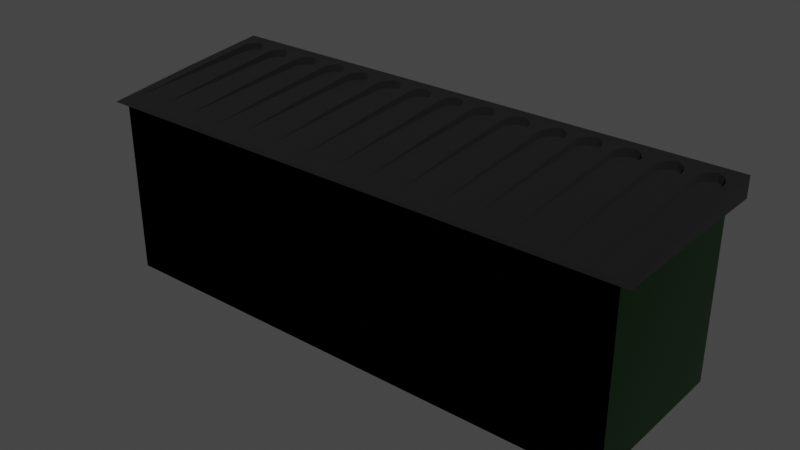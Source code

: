 # Source: greed_dumpster.blend  (saved by Blender 2.92.15; exported with 4.5.12 LTS)
import bpy
from mathutils import Matrix  # noqa: F401  (used for matrix-valued properties, if any)

bpy.ops.wm.read_factory_settings(use_empty=True)
scene = bpy.context.scene
scene.name = 'Scene'

# ---- collections
col_collection = bpy.data.collections.new('Collection'); scene.collection.children.link(col_collection)

# ---- materials (node trees are filled in below, after node groups)
mat_material = bpy.data.materials.new('Material')
mat_material.alpha_threshold = 0.0
mat_material.use_transparent_shadow = False
mat_material.line_color = (0.0, 0.0, 0.0, 1.0)
mat_material_001 = bpy.data.materials.new('Material.001')
mat_material_001.use_transparent_shadow = False

# ---- material node trees
mat_material.use_nodes = True; mat_material.node_tree.nodes.clear()
_N = mat_material.node_tree.nodes; _L = mat_material.node_tree.links
n0 = _N.new('ShaderNodeOutputMaterial'); n0.name = 'Material Output'; n0.location = (300, 300)
n1 = _N.new('ShaderNodeBsdfPrincipled'); n1.name = 'Principled BSDF'; n1.location = (10, 300)
n1.distribution = 'GGX'
n1.subsurface_method = 'BURLEY'
n1.inputs[0].default_value = (0.0, 0.1148, 0.0001119, 1.0)
n1.inputs[1].default_value = 1.0
n1.inputs[2].default_value = 0.12
n1.inputs[3].default_value = 1.45
n1.inputs[27].default_value = (0.0, 0.0, 0.0, 1.0)
n1.inputs[28].default_value = 1.0
_L.new(n1.outputs[0], n0.inputs[0])
n0.is_active_output = True
mat_material_001.use_nodes = True; mat_material_001.node_tree.nodes.clear()
_N = mat_material_001.node_tree.nodes; _L = mat_material_001.node_tree.links
n0 = _N.new('ShaderNodeBsdfPrincipled'); n0.name = 'Principled BSDF'; n0.location = (10, 300)
n0.distribution = 'GGX'
n0.subsurface_method = 'BURLEY'
n0.inputs[0].default_value = (0.0, 0.0, 0.0, 1.0)
n0.inputs[2].default_value = 1.0
n0.inputs[3].default_value = 1.45
n0.inputs[27].default_value = (0.0, 0.0, 0.0, 1.0)
n0.inputs[28].default_value = 1.0
n1 = _N.new('ShaderNodeOutputMaterial'); n1.name = 'Material Output'; n1.location = (300, 300)
_L.new(n0.outputs[0], n1.inputs[0])
n1.is_active_output = True

# ---- world
world_world = bpy.data.worlds.new('World'); scene.world = world_world
world_world.use_nodes = True; world_world.node_tree.nodes.clear()
_N = world_world.node_tree.nodes; _L = world_world.node_tree.links
n0 = _N.new('ShaderNodeOutputWorld'); n0.name = 'World Output'; n0.location = (300, 300)
n1 = _N.new('ShaderNodeBackground'); n1.name = 'Background'; n1.location = (10, 300)
n1.inputs[0].default_value = (0.05088, 0.05088, 0.05088, 1.0)
_L.new(n1.outputs[0], n0.inputs[0])
n0.is_active_output = True
world_world.color = (0.05088, 0.05088, 0.05088)
world_world.use_sun_shadow = False
world_world.sun_shadow_jitter_overblur = 0.0

# ---- meshes
me_cube = bpy.data.meshes.new('Cube')
me_cube.from_pydata([(1.0, 0.9031, 1.0), (1.0, 0.9031, -1.0), (1.0, -0.9031, 1.0), (1.0, -0.9031, -1.0), (-1.0, 0.9031, 1.0), (-1.0, 0.9031, -1.0), (-1.0, -0.9031, 1.0), (-1.0, -0.9031, -1.0), (-1.029, 0.9031, -1.0), (-1.029, -0.9031, -1.0), (1.029, 0.9031, 1.0), (1.029, 0.9031, -1.0), (-1.029, -0.9031, 1.0), (1.029, -0.9031, 1.0), (1.029, -0.9031, -1.0), (-1.029, 0.9031, 1.0), (1.0, 0.9895, -1.0), (-1.0, 0.9895, -1.0), (1.0, 0.9895, 1.0), (-1.0, -0.9895, -1.0), (-1.0, -0.9895, 1.0), (1.0, -0.9895, 1.0), (1.0, -0.9895, -1.0), (-1.0, 0.9895, 1.0), (1.029, 0.9895, 1.0), (1.029, 0.9895, -1.0), (-1.029, -0.9895, -1.0), (-1.029, -0.9895, 1.0), (1.029, -0.9895, 1.0), (1.029, -0.9895, -1.0), (-1.029, 0.9895, 1.0), (-1.029, 0.9895, -1.0), (1.0, -0.9031, -0.7271), (-1.0, -0.9031, -0.7271), (1.0, 0.9031, -0.7271), (-1.0, 0.9031, -0.7271), (1.0, 0.9031, 1.0), (1.0, -0.9031, 1.0), (1.0, -0.9031, -1.0), (-1.0, 0.9031, 1.0), (-1.0, -0.9031, 1.0), (-1.0, -0.9031, -1.0), (1.029, 0.9031, 1.0), (-1.029, -0.9031, 1.0), (1.029, -0.9031, 1.0), (1.029, -0.9031, -1.0), (-1.029, 0.9031, 1.0), (1.0, 0.9895, 1.0), (-1.0, -0.9895, -1.0), (-1.0, -0.9895, 1.0), (1.0, -0.9895, 1.0), (1.0, -0.9895, -1.0), (-1.0, 0.9895, 1.0), (1.029, 0.9895, 1.0), (-1.029, -0.9895, -1.0), (-1.029, -0.9895, 1.0), (1.029, -0.9895, 1.0), (1.029, -0.9895, -1.0), (-1.029, 0.9895, 1.0), (1.0, -0.9031, -0.7271), (-1.0, -0.9031, -0.7271), (1.0, 0.9031, -0.7271), (-1.0, 0.9031, -0.7271)], [], [(0, 4, 35, 34), (9, 7, 19, 26), (2, 6, 20, 21), (5, 1, 3, 7), (10, 11, 25, 24), (6, 12, 27, 20), (9, 12, 15, 8), (11, 10, 13, 14), (15, 4, 23, 30), (3, 1, 11, 14), (5, 7, 9, 8), (6, 4, 15, 12), (0, 2, 13, 10), (5, 8, 31, 17), (22, 21, 20, 19), (21, 22, 29, 28), (19, 20, 27, 26), (17, 23, 18, 16), (16, 18, 24, 25), (23, 17, 31, 30), (12, 9, 26, 27), (3, 14, 29, 22), (14, 13, 28, 29), (7, 3, 22, 19), (13, 2, 21, 28), (1, 5, 17, 16), (8, 15, 30, 31), (0, 10, 24, 18), (4, 0, 18, 23), (11, 1, 16, 25), (34, 35, 33, 32), (6, 2, 32, 33), (4, 6, 33, 35), (2, 0, 34, 32), (36, 61, 62, 39), (37, 50, 49, 40), (40, 49, 55, 43), (46, 58, 52, 39), (40, 43, 46, 39), (36, 42, 44, 37), (51, 48, 49, 50), (50, 56, 57, 51), (48, 54, 55, 49), (38, 51, 57, 45), (45, 57, 56, 44), (41, 48, 51, 38), (44, 56, 50, 37), (36, 47, 53, 42), (39, 52, 47, 36), (40, 60, 59, 37), (39, 62, 60, 40), (37, 59, 61, 36)])
_uv = me_cube.uv_layers.new(name='UVMap')
_uv.uv.foreach_set('vector', [0.625, 0.5, 0.875, 0.5, 0.875, 0.5, 0.625, 0.5, 0.125, 0.75, 0.125, 0.75, 0.125, 0.75, 0.125, 0.75, 0.625, 0.75, 0.875, 0.75, 0.875, 0.75, 0.625, 0.75, 0.125, 0.5, 0.375, 0.5, 0.375, 0.75, 0.125, 0.75, 0.625, 0.5, 0.375, 0.5, 0.375, 0.5, 0.625, 0.5, 0.875, 0.75, 0.875, 0.75, 0.875, 0.75, 0.875, 0.75, 0.375, 0.0, 0.625, 0.0, 0.625, 0.25, 0.375, 0.25, 0.375, 0.5, 0.625, 0.5, 0.625, 0.75, 0.375, 0.75, 0.875, 0.5, 0.875, 0.5, 0.875, 0.5, 0.875, 0.5, 0.375, 0.75, 0.375, 0.5, 0.375, 0.5, 0.375, 0.75, 0.125, 0.5, 0.125, 0.75, 0.125, 0.75, 0.125, 0.5, 0.875, 0.75, 0.875, 0.5, 0.875, 0.5, 0.875, 0.75, 0.625, 0.5, 0.625, 0.75, 0.625, 0.75, 0.625, 0.5, 0.125, 0.5, 0.125, 0.5, 0.125, 0.5, 0.125, 0.5, 0.375, 0.75, 0.625, 0.75, 0.625, 1.0, 0.375, 1.0, 0.625, 0.75, 0.375, 0.75, 0.375, 0.75, 0.625, 0.75, 0.375, 1.0, 0.625, 1.0, 0.625, 1.0, 0.375, 1.0, 0.375, 0.25, 0.625, 0.25, 0.625, 0.5, 0.375, 0.5, 0.375, 0.5, 0.625, 0.5, 0.625, 0.5, 0.375, 0.5, 0.625, 0.25, 0.375, 0.25, 0.375, 0.25, 0.625, 0.25, 0.625, 0.0, 0.375, 0.0, 0.375, 0.0, 0.625, 0.0, 0.375, 0.75, 0.375, 0.75, 0.375, 0.75, 0.375, 0.75, 0.375, 0.75, 0.625, 0.75, 0.625, 0.75, 0.375, 0.75, 0.125, 0.75, 0.375, 0.75, 0.375, 0.75, 0.125, 0.75, 0.625, 0.75, 0.625, 0.75, 0.625, 0.75, 0.625, 0.75, 0.375, 0.5, 0.125, 0.5, 0.125, 0.5, 0.375, 0.5, 0.375, 0.25, 0.625, 0.25, 0.625, 0.25, 0.375, 0.25, 0.625, 0.5, 0.625, 0.5, 0.625, 0.5, 0.625, 0.5, 0.875, 0.5, 0.625, 0.5, 0.625, 0.5, 0.875, 0.5, 0.375, 0.5, 0.375, 0.5, 0.375, 0.5, 0.375, 0.5, 0.625, 0.5, 0.875, 0.5, 0.875, 0.75, 0.625, 0.75, 0.875, 0.75, 0.625, 0.75, 0.625, 0.75, 0.875, 0.75, 0.875, 0.5, 0.875, 0.75, 0.875, 0.75, 0.875, 0.5, 0.625, 0.75, 0.625, 0.5, 0.625, 0.5, 0.625, 0.75, 0.625, 0.5, 0.625, 0.5, 0.875, 0.5, 0.875, 0.5, 0.625, 0.75, 0.625, 0.75, 0.875, 0.75, 0.875, 0.75, 0.875, 0.75, 0.875, 0.75, 0.875, 0.75, 0.875, 0.75, 0.875, 0.5, 0.875, 0.5, 0.875, 0.5, 0.875, 0.5, 0.875, 0.75, 0.875, 0.75, 0.875, 0.5, 0.875, 0.5, 0.625, 0.5, 0.625, 0.5, 0.625, 0.75, 0.625, 0.75, 0.375, 0.75, 0.375, 1.0, 0.625, 1.0, 0.625, 0.75, 0.625, 0.75, 0.625, 0.75, 0.375, 0.75, 0.375, 0.75, 0.375, 1.0, 0.375, 1.0, 0.625, 1.0, 0.625, 1.0, 0.375, 0.75, 0.375, 0.75, 0.375, 0.75, 0.375, 0.75, 0.375, 0.75, 0.375, 0.75, 0.625, 0.75, 0.625, 0.75, 0.125, 0.75, 0.125, 0.75, 0.375, 0.75, 0.375, 0.75, 0.625, 0.75, 0.625, 0.75, 0.625, 0.75, 0.625, 0.75, 0.625, 0.5, 0.625, 0.5, 0.625, 0.5, 0.625, 0.5, 0.875, 0.5, 0.875, 0.5, 0.625, 0.5, 0.625, 0.5, 0.875, 0.75, 0.875, 0.75, 0.625, 0.75, 0.625, 0.75, 0.875, 0.5, 0.875, 0.5, 0.875, 0.75, 0.875, 0.75, 0.625, 0.75, 0.625, 0.75, 0.625, 0.5, 0.625, 0.5])
me_cube.materials.append(mat_material)
me_cube.use_remesh_preserve_volume = False
me_cube.use_remesh_preserve_attributes = False
me_cube.use_mirror_vertex_groups = False
me_cube.update()
me_cube_001 = bpy.data.meshes.new('Cube.001')
me_cube_001.from_pydata([(1.0, 1.0, -1.0), (1.0, 1.0, 1.0), (0.2341, 0.8783, 0.8385), (0.2141, 0.787, 0.763), (0.02931, 0.8884, 0.8468), (0.04083, 0.8052, 0.778), (0.08617, 0.8012, 0.7747), (0.1053, 0.8849, 0.8439), (0.1362, 0.9229, 0.8753), (0.1586, 0.8823, 0.8418), (0.172, 0.7911, 0.7664), (0.08617, 0.8012, 0.7747), (0.1053, 0.8849, 0.8439), (0.1362, 0.9229, 0.8753), (0.1586, 0.8823, 0.8418), (0.172, 0.7911, 0.7664), (0.2661, 0.9117, 0.8661), (0.2911, 0.8661, 0.8284), (0.3081, 0.7809, 0.758), (0.3561, 0.7683, 0.7475), (0.3752, 0.8595, 0.8229), (0.4036, 0.9026, 0.8586), (0.4327, 0.8443, 0.8104), (0.4444, 0.7607, 0.7412), (0.6256, 0.8783, 0.8385), (0.6057, 0.787, 0.763), (0.4777, 0.8012, 0.7747), (0.4969, 0.8849, 0.8439), (0.5277, 0.9229, 0.8753), (0.5502, 0.8823, 0.8418), (0.5635, 0.7911, 0.7664), (0.6576, 0.9117, 0.8661), (0.6826, 0.8661, 0.8284), (0.6996, 0.7809, 0.758), (0.7476, 0.7683, 0.7475), (0.7668, 0.8595, 0.8229), (0.7951, 0.9026, 0.8586), (0.8242, 0.8443, 0.8104), (0.8359, 0.7607, 0.7412), (0.8751, 0.7683, 0.7475), (0.8942, 0.8595, 0.8229), (0.9225, 0.9026, 0.8586), (0.9517, 0.8443, 0.8104), (0.9634, 0.7607, 0.7412), (0.6826, 0.8662, 0.05471), (0.6996, 0.7807, 0.05471), (0.3081, 0.7807, 0.05471), (0.6057, 0.7868, 0.05471), (0.6256, 0.8784, 0.05471), (0.6576, 0.912, 0.05471), (0.2141, 0.7868, 0.05471), (0.2661, 0.912, 0.05471), (0.2911, 0.8662, 0.05471), (0.02931, 0.8886, 0.05471), (0.04083, 0.805, 0.05471), (0.2341, 0.8784, 0.05471), (0.08617, 0.801, 0.05471), (0.1053, 0.8851, 0.05471), (0.1362, 0.9232, 0.05471), (0.1586, 0.8825, 0.05471), (0.172, 0.7909, 0.05471), (0.3561, 0.768, 0.05471), (0.3752, 0.8596, 0.05471), (0.4036, 0.9029, 0.05471), (0.4327, 0.8443, 0.05471), (0.4444, 0.7603, 0.05471), (0.4777, 0.801, 0.05471), (0.4969, 0.8851, 0.05471), (0.5277, 0.9232, 0.05471), (0.5502, 0.8825, 0.05471), (0.5635, 0.7909, 0.05471), (0.7476, 0.768, 0.05471), (0.7668, 0.8596, 0.05471), (0.7951, 0.9029, 0.05471), (0.8242, 0.8443, 0.05471), (0.8359, 0.7603, 0.05471), (0.8751, 0.768, 0.05471), (0.8942, 0.8596, 0.05471), (0.9225, 0.9029, 0.05471), (0.9517, 0.8443, 0.05471), (0.9634, 0.7603, 0.05471), (0.0, 1.0, -1.0), (0.0, 1.0, 1.0), (-1.0, 1.0, -1.0), (-1.0, 1.0, 1.0), (2.22e-16, 0.9209, 0.8737), (-0.2341, 0.8783, 0.8385), (-0.2141, 0.787, 0.763), (-0.02931, 0.8884, 0.8468), (-0.04083, 0.8052, 0.778), (-0.08617, 0.8012, 0.7747), (-0.1053, 0.8849, 0.8439), (-0.1362, 0.9229, 0.8753), (-0.1586, 0.8823, 0.8418), (-0.172, 0.7911, 0.7664), (-0.08617, 0.8012, 0.7747), (-0.1053, 0.8849, 0.8439), (-0.1362, 0.9229, 0.8753), (-0.1586, 0.8823, 0.8418), (-0.172, 0.7911, 0.7664), (-0.2661, 0.9117, 0.8661), (-0.2911, 0.8661, 0.8284), (-0.3081, 0.7809, 0.758), (-0.3561, 0.7683, 0.7475), (-0.3752, 0.8595, 0.8229), (-0.4036, 0.9026, 0.8586), (-0.4327, 0.8443, 0.8104), (-0.4444, 0.7607, 0.7412), (-0.6256, 0.8783, 0.8385), (-0.6057, 0.787, 0.763), (-0.4777, 0.8012, 0.7747), (-0.4969, 0.8849, 0.8439), (-0.5277, 0.9229, 0.8753), (-0.5502, 0.8823, 0.8418), (-0.5635, 0.7911, 0.7664), (-0.6576, 0.9117, 0.8661), (-0.6826, 0.8661, 0.8284), (-0.6996, 0.7809, 0.758), (-0.7476, 0.7683, 0.7475), (-0.7668, 0.8595, 0.8229), (-0.7951, 0.9026, 0.8586), (-0.8242, 0.8443, 0.8104), (-0.8359, 0.7607, 0.7412), (-0.8751, 0.7683, 0.7475), (-0.8942, 0.8595, 0.8229), (-0.9225, 0.9026, 0.8586), (-0.9517, 0.8443, 0.8104), (-0.9634, 0.7607, 0.7412), (-0.6826, 0.8662, 0.05471), (-0.6996, 0.7807, 0.05471), (-0.3081, 0.7807, 0.05471), (-0.6057, 0.7868, 0.05471), (-0.6256, 0.8784, 0.05471), (-0.6576, 0.912, 0.05471), (-0.2141, 0.7868, 0.05471), (-0.2661, 0.912, 0.05471), (-0.2911, 0.8662, 0.05471), (-0.02931, 0.8886, 0.05471), (-0.04083, 0.805, 0.05471), (-0.2341, 0.8784, 0.05471), (0.0, 0.9212, 0.05471), (-0.08617, 0.801, 0.05471), (-0.1053, 0.8851, 0.05471), (-0.1362, 0.9232, 0.05471), (-0.1586, 0.8825, 0.05471), (-0.172, 0.7909, 0.05471), (-0.3561, 0.768, 0.05471), (-0.3752, 0.8596, 0.05471), (-0.4036, 0.9029, 0.05471), (-0.4327, 0.8443, 0.05471), (-0.4444, 0.7603, 0.05471), (-0.4777, 0.801, 0.05471), (-0.4969, 0.8851, 0.05471), (-0.5277, 0.9232, 0.05471), (-0.5502, 0.8825, 0.05471), (-0.5635, 0.7909, 0.05471), (-0.7476, 0.768, 0.05471), (-0.7668, 0.8596, 0.05471), (-0.7951, 0.9029, 0.05471), (-0.8242, 0.8443, 0.05471), (-0.8359, 0.7603, 0.05471), (-0.8751, 0.768, 0.05471), (-0.8942, 0.8596, 0.05471), (-0.9225, 0.9029, 0.05471), (-0.9517, 0.8443, 0.05471), (-0.9634, 0.7603, 0.05471), (0.172, 0.0, 0.01303), (1.0, 0.0, -1.0), (1.0, 0.0, 0.01303), (1.0, -1.0, -1.135), (0.04083, 0.0, 0.01303), (0.2335, -0.8936, -0.9835), (0.2147, -0.7709, -0.9037), (0.02931, -0.9005, -0.9916), (0.04083, -0.789, -0.918), (0.2141, 0.0, 0.01303), (0.3081, 0.0, 0.01303), (0.08617, 0.0, 0.01303), (0.08718, -0.7885, -0.9315), (0.1044, -0.9006, -1.006), (0.1344, -0.9521, -1.04), (0.1577, -0.8983, -1.002), (0.1731, -0.7766, -0.9198), (0.172, 0.0, 0.01303), (0.08617, 0.0, 0.01303), (0.265, -0.9388, -1.012), (0.2906, -0.8779, -0.9719), (0.3087, -0.7638, -0.8968), (0.4444, 0.0, 0.01303), (0.3561, 0.0, 0.01303), (0.357, -0.751, -0.8798), (0.3745, -0.8739, -0.9581), (0.402, -0.9323, -0.9947), (0.4322, -0.8544, -0.9436), (0.4454, -0.7421, -0.8711), (0.625, -0.8936, -0.9835), (0.6063, -0.7709, -0.9037), (0.6057, 0.0, 0.01303), (0.6996, 0.0, 0.01303), (0.5635, 0.0, 0.01303), (0.4777, 0.0, 0.01303), (0.4787, -0.7856, -0.9225), (0.4959, -0.8979, -0.9965), (0.5258, -0.9495, -1.029), (0.5492, -0.8956, -0.9926), (0.5647, -0.7738, -0.9108), (0.6566, -0.9388, -1.012), (0.6822, -0.8779, -0.9719), (0.7003, -0.7638, -0.8968), (0.8359, 0.0, 0.01303), (0.7476, 0.0, 0.01303), (0.7485, -0.751, -0.8798), (0.766, -0.8739, -0.9581), (0.7935, -0.9323, -0.9947), (0.8237, -0.8544, -0.9436), (0.8369, -0.7421, -0.8711), (0.9634, 0.0, 0.01303), (0.8751, 0.0, 0.01303), (0.876, -0.751, -0.8798), (0.8934, -0.8739, -0.9581), (0.921, -0.9323, -0.9947), (0.9512, -0.8544, -0.9436), (0.9643, -0.7421, -0.8711), (0.3076, -0.01292, -0.4054), (0.2137, -0.01186, -0.407), (0.6052, -0.01186, -0.407), (0.04083, -0.0129, -0.4056), (0.08542, -0.01151, -0.4081), (0.1711, -0.01325, -0.4055), (0.6991, -0.01292, -0.4054), (0.4437, -0.01391, -0.4035), (0.3554, -0.01257, -0.4056), (0.4769, -0.01157, -0.4077), (0.5626, -0.01333, -0.4051), (0.8352, -0.01391, -0.4035), (0.747, -0.01257, -0.4056), (0.9626, -0.01391, -0.4035), (0.8744, -0.01257, -0.4056), (0.0, 0.0, -1.0), (-0.172, 0.0, 0.01303), (0.0, -1.0, -1.135), (-1.0, 0.0, -1.0), (-1.0, 0.0, 0.01303), (-1.0, -1.0, -1.135), (-0.04083, 0.0, 0.01303), (-9.313e-10, -0.9441, -1.02), (-0.2335, -0.8936, -0.9835), (-0.2147, -0.7709, -0.9037), (-0.02931, -0.9005, -0.9916), (-0.04083, -0.789, -0.918), (-0.2141, 0.0, 0.01303), (-0.3081, 0.0, 0.01303), (-0.08617, 0.0, 0.01303), (-0.08718, -0.7885, -0.9315), (-0.1044, -0.9006, -1.006), (-0.1344, -0.9521, -1.04), (-0.1577, -0.8983, -1.002), (-0.1731, -0.7766, -0.9198), (-0.172, 0.0, 0.01303), (-0.08617, 0.0, 0.01303), (-0.265, -0.9388, -1.012), (-0.2906, -0.8779, -0.9719), (-0.3087, -0.7638, -0.8968), (-0.4444, 0.0, 0.01303), (-0.3561, 0.0, 0.01303), (-0.357, -0.751, -0.8798), (-0.3745, -0.8739, -0.9581), (-0.402, -0.9323, -0.9947), (-0.4322, -0.8544, -0.9436), (-0.4454, -0.7421, -0.8711), (-0.6459, -0.9262, -0.9983), (-0.6062, -0.7731, -0.9008), (-0.6057, 0.0, 0.01303), (-0.6996, 0.0, 0.01303), (-0.5635, 0.0, 0.01303), (-0.4777, 0.0, 0.01303), (-0.4787, -0.7856, -0.9225), (-0.4959, -0.8979, -0.9965), (-0.5258, -0.9495, -1.029), (-0.5492, -0.8956, -0.9926), (-0.5647, -0.7738, -0.9108), (-0.6821, -0.8803, -0.9678), (-0.7002, -0.766, -0.8938), (-0.8359, 0.0, 0.01303), (-0.7476, 0.0, 0.01303), (-0.7485, -0.751, -0.8798), (-0.766, -0.8739, -0.9581), (-0.7935, -0.9323, -0.9947), (-0.8237, -0.8544, -0.9436), (-0.8369, -0.7421, -0.8711), (-0.9634, 0.0, 0.01303), (-0.8751, 0.0, 0.01303), (-0.876, -0.751, -0.8798), (-0.8934, -0.8739, -0.9581), (-0.921, -0.9323, -0.9947), (-0.9512, -0.8544, -0.9436), (-0.9643, -0.7421, -0.8711), (-0.3076, -0.01292, -0.4054), (-0.2137, -0.01186, -0.407), (-0.6053, -0.009986, -0.4096), (-0.04083, -0.0129, -0.4056), (0.0, -0.0129, -0.4056), (-0.08542, -0.01151, -0.4081), (-0.1711, -0.01325, -0.4055), (-0.6992, -0.01106, -0.408), (-0.4437, -0.01391, -0.4035), (-0.3554, -0.01257, -0.4056), (-0.4769, -0.01157, -0.4077), (-0.5626, -0.01333, -0.4051), (-0.8352, -0.01391, -0.4035), (-0.747, -0.01257, -0.4056), (-0.9626, -0.01391, -0.4035), (-0.8744, -0.01257, -0.4056)], [], [(11, 184, 227, 56), (81, 82, 1, 0), (0, 1, 168, 167), (7, 6, 11, 12), (81, 0, 167, 238), (27, 26, 66, 67), (26, 200, 232, 66), (33, 32, 44, 45), (31, 24, 48, 49), (166, 10, 15, 183), (6, 177, 184, 11), (16, 2, 55, 51), (9, 8, 13, 14), (10, 9, 14, 15), (8, 7, 12, 13), (188, 23, 65, 230), (23, 22, 64, 65), (1, 82, 85, 13, 16, 21, 28, 31, 36, 41, 42, 43, 216, 168), (85, 4, 5, 170, 184, 11, 12, 13), (183, 175, 3, 2, 16, 13, 14, 15), (21, 16, 17, 18, 176, 189, 19, 20), (28, 21, 22, 23, 188, 200, 26, 27), (199, 197, 25, 24, 31, 28, 29, 30), (36, 31, 32, 33, 198, 210, 34, 35), (41, 36, 37, 38, 209, 217, 39, 40), (228, 60, 59, 58, 57, 56, 227), (233, 70, 69, 68, 67, 66, 232), (54, 53, 140, 301, 226), (230, 65, 64, 63, 62, 61, 231), (234, 75, 74, 73, 72, 71, 235), (223, 46, 52, 51, 55, 50, 224), (229, 45, 44, 49, 48, 47, 225), (236, 80, 79, 78, 77, 76, 237), (28, 27, 67, 68), (29, 28, 68, 69), (12, 11, 56, 57), (30, 29, 69, 70), (13, 12, 57, 58), (199, 30, 70, 233), (14, 13, 58, 59), (15, 14, 59, 60), (34, 210, 235, 71), (183, 15, 60, 228), (176, 18, 46, 223), (35, 34, 71, 72), (24, 25, 47, 48), (36, 35, 72, 73), (32, 31, 49, 44), (37, 36, 73, 74), (3, 175, 224, 50), (38, 37, 74, 75), (17, 16, 51, 52), (209, 38, 75, 234), (25, 197, 225, 47), (5, 4, 53, 54), (39, 217, 237, 76), (170, 5, 54, 226), (40, 39, 76, 77), (198, 33, 45, 229), (2, 3, 50, 55), (41, 40, 77, 78), (18, 17, 52, 46), (42, 41, 78, 79), (19, 189, 231, 61), (4, 85, 140, 53), (43, 42, 79, 80), (20, 19, 61, 62), (216, 43, 80, 236), (21, 20, 62, 63), (22, 21, 63, 64), (95, 141, 302, 259), (81, 83, 84, 82), (83, 241, 242, 84), (91, 96, 95, 90), (81, 238, 241, 83), (111, 152, 151, 110), (110, 151, 307, 275), (117, 129, 128, 116), (115, 133, 132, 108), (239, 258, 99, 94), (90, 95, 259, 252), (100, 135, 139, 86), (93, 98, 97, 92), (94, 99, 98, 93), (92, 97, 96, 91), (263, 305, 150, 107), (107, 150, 149, 106), (84, 242, 290, 127, 126, 125, 120, 115, 112, 105, 100, 97, 85, 82), (85, 97, 96, 95, 259, 244, 89, 88), (258, 99, 98, 97, 100, 86, 87, 250), (105, 104, 103, 264, 251, 102, 101, 100), (112, 111, 110, 275, 263, 107, 106, 105), (274, 114, 113, 112, 115, 108, 109, 272), (120, 119, 118, 284, 273, 117, 116, 115), (125, 124, 123, 291, 283, 122, 121, 120), (303, 302, 141, 142, 143, 144, 145), (308, 307, 151, 152, 153, 154, 155), (138, 300, 301, 140, 137), (305, 306, 146, 147, 148, 149, 150), (309, 310, 156, 157, 158, 159, 160), (297, 298, 134, 139, 135, 136, 130), (304, 299, 131, 132, 133, 128, 129), (311, 312, 161, 162, 163, 164, 165), (112, 153, 152, 111), (113, 154, 153, 112), (96, 142, 141, 95), (114, 155, 154, 113), (97, 143, 142, 96), (274, 308, 155, 114), (98, 144, 143, 97), (99, 145, 144, 98), (118, 156, 310, 284), (258, 303, 145, 99), (251, 297, 130, 102), (119, 157, 156, 118), (108, 132, 131, 109), (120, 158, 157, 119), (116, 128, 133, 115), (121, 159, 158, 120), (87, 134, 298, 250), (122, 160, 159, 121), (101, 136, 135, 100), (283, 309, 160, 122), (109, 131, 299, 272), (89, 138, 137, 88), (123, 161, 312, 291), (244, 300, 138, 89), (124, 162, 161, 123), (273, 304, 129, 117), (86, 139, 134, 87), (125, 163, 162, 124), (102, 130, 136, 101), (126, 164, 163, 125), (103, 146, 306, 264), (88, 137, 140, 85), (127, 165, 164, 126), (104, 147, 146, 103), (290, 311, 165, 127), (105, 148, 147, 104), (106, 149, 148, 105), (178, 227, 184), (169, 167, 168), (240, 238, 167, 169), (201, 232, 200), (166, 183, 182), (178, 184, 177), (188, 230, 194), (169, 168, 216, 222, 221, 220, 213, 206, 203, 192, 185, 180, 245, 240), (245, 180, 179, 178, 184, 170, 174, 173), (183, 182, 181, 180, 185, 171, 172, 175), (192, 191, 190, 189, 176, 187, 186, 185), (203, 202, 201, 200, 188, 194, 193, 192), (199, 205, 204, 203, 206, 195, 196, 197), (213, 212, 211, 210, 198, 208, 207, 206), (220, 219, 218, 217, 209, 215, 214, 213), (199, 233, 205), (211, 235, 210), (183, 228, 182), (176, 223, 187), (172, 224, 175), (209, 234, 215), (196, 225, 197), (218, 237, 217), (170, 226, 174), (198, 229, 208), (190, 231, 189), (216, 236, 222), (253, 259, 302), (243, 242, 241), (240, 243, 241, 238), (276, 275, 307), (239, 257, 258), (253, 252, 259), (263, 269, 305), (243, 240, 245, 255, 260, 267, 278, 270, 287, 294, 295, 296, 290, 242), (245, 248, 249, 244, 259, 253, 254, 255), (258, 250, 247, 246, 260, 255, 256, 257), (267, 260, 261, 262, 251, 264, 265, 266), (278, 267, 268, 269, 263, 275, 276, 277), (274, 272, 271, 270, 278, 279, 280), (287, 270, 281, 282, 273, 284, 285, 286), (294, 287, 288, 289, 283, 291, 292, 293), (274, 280, 308), (285, 284, 310), (258, 257, 303), (251, 262, 297), (247, 250, 298), (283, 289, 309), (271, 272, 299), (292, 291, 312), (244, 249, 300), (273, 282, 304), (265, 264, 306), (290, 296, 311), (186, 187, 223, 224, 172, 171, 185), (301, 300, 249, 248, 245, 173, 174, 226), (181, 182, 228, 227, 178, 179, 180), (193, 194, 230, 231, 190, 191, 192), (207, 208, 229, 225, 196, 195, 206), (204, 205, 233, 232, 201, 202, 203), (214, 215, 234, 235, 211, 212, 213), (221, 222, 236, 237, 218, 219, 220), (261, 260, 246, 247, 298, 297, 262), (256, 255, 254, 253, 302, 303, 257), (268, 267, 266, 265, 306, 305, 269), (282, 281, 270, 271, 299, 304), (279, 278, 277, 276, 307, 308, 280), (288, 287, 286, 285, 310, 309, 289), (295, 294, 293, 292, 312, 311, 296)])
_uv = me_cube_001.uv_layers.new(name='UVMap')
_uv.uv.foreach_set('vector', [0.8438, 0.5497, 0.8423, 0.75, 0.8423, 0.75, 0.8438, 0.5497, 0.375, 0.25, 0.625, 0.25, 0.625, 0.5, 0.375, 0.5, 0.375, 0.5, 0.625, 0.5, 0.625, 0.75, 0.375, 0.75, 0.8423, 0.5288, 0.8438, 0.5497, 0.8438, 0.5497, 0.8423, 0.5288, 0.125, 0.5, 0.375, 0.5, 0.375, 0.75, 0.125, 0.75, 0.8423, 0.5288, 0.8438, 0.5497, 0.8438, 0.5497, 0.8423, 0.5288, 0.8438, 0.5497, 0.8423, 0.75, 0.8423, 0.75, 0.8438, 0.5497, 0.794, 0.5548, 0.7994, 0.5335, 0.7994, 0.5335, 0.794, 0.5548, 0.0, 0.0, 0.8132, 0.5304, 0.8132, 0.5304, 0.0, 0.0, 0.8219, 0.75, 0.8253, 0.5523, 0.8253, 0.5523, 0.8219, 0.75, 0.8438, 0.5497, 0.8423, 0.75, 0.8423, 0.75, 0.8438, 0.5497, 0.0, 0.0, 0.0, 0.0, 0.0, 0.0, 0.0, 0.0, 0.8307, 0.5294, 0.8374, 0.5192, 0.8374, 0.5192, 0.8307, 0.5294, 0.8253, 0.5523, 0.8307, 0.5294, 0.8307, 0.5294, 0.8253, 0.5523, 0.8374, 0.5192, 0.8423, 0.5288, 0.8423, 0.5288, 0.8374, 0.5192, 0.7571, 0.75, 0.7612, 0.5599, 0.7612, 0.5599, 0.7571, 0.75, 0.7612, 0.5599, 0.7649, 0.5389, 0.7649, 0.5389, 0.7612, 0.5599, 0.625, 0.5, 0.625, 0.25, 0.0, 0.0, 0.0, 0.0, 0.0, 0.0, 0.0, 0.0, 0.0, 0.0, 0.0, 0.0, 0.0, 0.0, 0.7727, 0.5243, 0.7649, 0.5389, 0.7612, 0.5599, 0.7571, 0.75, 0.625, 0.75, 0.0, 0.0, 0.0, 0.0, 0.0, 0.0, 0.0, 0.0, 0.0, 0.0, 0.0, 0.0, 0.0, 0.0, 0.0, 0.0, 0.0, 0.0, 0.0, 0.0, 0.0, 0.0, 0.0, 0.0, 0.0, 0.0, 0.0, 0.0, 0.0, 0.0, 0.0, 0.0, 0.7727, 0.5243, 0.8064, 0.522, 0.7994, 0.5335, 0.794, 0.5548, 0.7895, 0.75, 0.7781, 0.75, 0.7825, 0.558, 0.7791, 0.5351, 0.8374, 0.5192, 0.7727, 0.5243, 0.7649, 0.5389, 0.7612, 0.5599, 0.7571, 0.75, 0.8423, 0.75, 0.8438, 0.5497, 0.8423, 0.5288, 0.8219, 0.75, 0.8118, 0.75, 0.8159, 0.5533, 0.8132, 0.5304, 0.0, 0.0, 0.8374, 0.5192, 0.8307, 0.5294, 0.8253, 0.5523, 0.7727, 0.5243, 0.8064, 0.522, 0.7994, 0.5335, 0.794, 0.5548, 0.7895, 0.75, 0.7781, 0.75, 0.7825, 0.558, 0.7791, 0.5351, 0.7727, 0.5243, 0.7727, 0.5243, 0.7649, 0.5389, 0.7612, 0.5599, 0.7571, 0.75, 0.7781, 0.75, 0.7825, 0.558, 0.7791, 0.5351, 0.8219, 0.75, 0.8253, 0.5523, 0.8307, 0.5294, 0.8374, 0.5192, 0.8423, 0.5288, 0.8438, 0.5497, 0.8423, 0.75, 0.8219, 0.75, 0.8253, 0.5523, 0.8307, 0.5294, 0.8374, 0.5192, 0.8423, 0.5288, 0.8438, 0.5497, 0.8423, 0.75, 0.853, 0.5488, 0.8559, 0.5279, 0.8635, 0.5202, 0.0, 0.0, 0.853, 0.75, 0.7571, 0.75, 0.7612, 0.5599, 0.7649, 0.5389, 0.7727, 0.5243, 0.7791, 0.5351, 0.7825, 0.558, 0.7781, 0.75, 0.7571, 0.75, 0.7612, 0.5599, 0.7649, 0.5389, 0.7727, 0.5243, 0.7791, 0.5351, 0.7825, 0.558, 0.7781, 0.75, 0.7895, 0.75, 0.794, 0.5548, 0.7994, 0.5335, 0.8064, 0.522, 0.8132, 0.5304, 0.8159, 0.5533, 0.8118, 0.75, 0.7895, 0.75, 0.794, 0.5548, 0.7994, 0.5335, 0.8064, 0.522, 0.8132, 0.5304, 0.8159, 0.5533, 0.8118, 0.75, 0.7571, 0.75, 0.7612, 0.5599, 0.7649, 0.5389, 0.7727, 0.5243, 0.7791, 0.5351, 0.7825, 0.558, 0.7781, 0.75, 0.8374, 0.5192, 0.8423, 0.5288, 0.8423, 0.5288, 0.8374, 0.5192, 0.8307, 0.5294, 0.8374, 0.5192, 0.8374, 0.5192, 0.8307, 0.5294, 0.8423, 0.5288, 0.8438, 0.5497, 0.8438, 0.5497, 0.8423, 0.5288, 0.8253, 0.5523, 0.8307, 0.5294, 0.8307, 0.5294, 0.8253, 0.5523, 0.8374, 0.5192, 0.8423, 0.5288, 0.8423, 0.5288, 0.8374, 0.5192, 0.8219, 0.75, 0.8253, 0.5523, 0.8253, 0.5523, 0.8219, 0.75, 0.8307, 0.5294, 0.8374, 0.5192, 0.8374, 0.5192, 0.8307, 0.5294, 0.8253, 0.5523, 0.8307, 0.5294, 0.8307, 0.5294, 0.8253, 0.5523, 0.7825, 0.558, 0.7781, 0.75, 0.7781, 0.75, 0.7825, 0.558, 0.8219, 0.75, 0.8253, 0.5523, 0.8253, 0.5523, 0.8219, 0.75, 0.7895, 0.75, 0.794, 0.5548, 0.794, 0.5548, 0.7895, 0.75, 0.7791, 0.5351, 0.7825, 0.558, 0.7825, 0.558, 0.7791, 0.5351, 0.8132, 0.5304, 0.8159, 0.5533, 0.8159, 0.5533, 0.8132, 0.5304, 0.7727, 0.5243, 0.7791, 0.5351, 0.7791, 0.5351, 0.7727, 0.5243, 0.7994, 0.5335, 0.8064, 0.522, 0.8064, 0.522, 0.7994, 0.5335, 0.7649, 0.5389, 0.7727, 0.5243, 0.7727, 0.5243, 0.7649, 0.5389, 0.0, 0.0, 0.0, 0.0, 0.0, 0.0, 0.0, 0.0, 0.7612, 0.5599, 0.7649, 0.5389, 0.7649, 0.5389, 0.7612, 0.5599, 0.7994, 0.5335, 0.8064, 0.522, 0.8064, 0.522, 0.7994, 0.5335, 0.7571, 0.75, 0.7612, 0.5599, 0.7612, 0.5599, 0.7571, 0.75, 0.8159, 0.5533, 0.8118, 0.75, 0.8118, 0.75, 0.8159, 0.5533, 0.0, 0.0, 0.0, 0.0, 0.0, 0.0, 0.0, 0.0, 0.7825, 0.558, 0.7781, 0.75, 0.7781, 0.75, 0.7825, 0.558, 0.0, 0.0, 0.0, 0.0, 0.0, 0.0, 0.0, 0.0, 0.7791, 0.5351, 0.7825, 0.558, 0.7825, 0.558, 0.7791, 0.5351, 0.7895, 0.75, 0.794, 0.5548, 0.794, 0.5548, 0.7895, 0.75, 0.0, 0.0, 0.0, 0.0, 0.0, 0.0, 0.0, 0.0, 0.7727, 0.5243, 0.7791, 0.5351, 0.7791, 0.5351, 0.7727, 0.5243, 0.794, 0.5548, 0.7994, 0.5335, 0.7994, 0.5335, 0.794, 0.5548, 0.7649, 0.5389, 0.7727, 0.5243, 0.7727, 0.5243, 0.7649, 0.5389, 0.7825, 0.558, 0.7781, 0.75, 0.7781, 0.75, 0.7825, 0.558, 0.0, 0.0, 0.0, 0.0, 0.0, 0.0, 0.0, 0.0, 0.7612, 0.5599, 0.7649, 0.5389, 0.7649, 0.5389, 0.7612, 0.5599, 0.7791, 0.5351, 0.7825, 0.558, 0.7825, 0.558, 0.7791, 0.5351, 0.7571, 0.75, 0.7612, 0.5599, 0.7612, 0.5599, 0.7571, 0.75, 0.7727, 0.5243, 0.7791, 0.5351, 0.7791, 0.5351, 0.7727, 0.5243, 0.7649, 0.5389, 0.7727, 0.5243, 0.7727, 0.5243, 0.7649, 0.5389, 0.8438, 0.5497, 0.8438, 0.5497, 0.8423, 0.75, 0.8423, 0.75, 0.375, 0.25, 0.375, 0.5, 0.625, 0.5, 0.625, 0.25, 0.375, 0.5, 0.375, 0.75, 0.625, 0.75, 0.625, 0.5, 0.8423, 0.5288, 0.8423, 0.5288, 0.8438, 0.5497, 0.8438, 0.5497, 0.125, 0.5, 0.125, 0.75, 0.375, 0.75, 0.375, 0.5, 0.8423, 0.5288, 0.8423, 0.5288, 0.8438, 0.5497, 0.8438, 0.5497, 0.8438, 0.5497, 0.8438, 0.5497, 0.8423, 0.75, 0.8423, 0.75, 0.794, 0.5548, 0.794, 0.5548, 0.7994, 0.5335, 0.7994, 0.5335, 0.0, 0.0, 0.0, 0.0, 0.8132, 0.5304, 0.8132, 0.5304, 0.8219, 0.75, 0.8219, 0.75, 0.8253, 0.5523, 0.8253, 0.5523, 0.8438, 0.5497, 0.8438, 0.5497, 0.8423, 0.75, 0.8423, 0.75, 0.0, 0.0, 0.0, 0.0, 0.0, 0.0, 0.0, 0.0, 0.8307, 0.5294, 0.8307, 0.5294, 0.8374, 0.5192, 0.8374, 0.5192, 0.8253, 0.5523, 0.8253, 0.5523, 0.8307, 0.5294, 0.8307, 0.5294, 0.8374, 0.5192, 0.8374, 0.5192, 0.8423, 0.5288, 0.8423, 0.5288, 0.7571, 0.75, 0.7571, 0.75, 0.7612, 0.5599, 0.7612, 0.5599, 0.7612, 0.5599, 0.7612, 0.5599, 0.7649, 0.5389, 0.7649, 0.5389, 0.625, 0.5, 0.625, 0.75, 0.7571, 0.75, 0.7612, 0.5599, 0.7649, 0.5389, 0.7727, 0.5243, 0.0, 0.0, 0.0, 0.0, 0.0, 0.0, 0.0, 0.0, 0.0, 0.0, 0.0, 0.0, 0.0, 0.0, 0.625, 0.25, 0.0, 0.0, 0.0, 0.0, 0.0, 0.0, 0.0, 0.0, 0.0, 0.0, 0.0, 0.0, 0.0, 0.0, 0.0, 0.0, 0.0, 0.0, 0.0, 0.0, 0.0, 0.0, 0.0, 0.0, 0.0, 0.0, 0.0, 0.0, 0.0, 0.0, 0.0, 0.0, 0.7727, 0.5243, 0.7791, 0.5351, 0.7825, 0.558, 0.7781, 0.75, 0.7895, 0.75, 0.794, 0.5548, 0.7994, 0.5335, 0.8064, 0.522, 0.8374, 0.5192, 0.8423, 0.5288, 0.8438, 0.5497, 0.8423, 0.75, 0.7571, 0.75, 0.7612, 0.5599, 0.7649, 0.5389, 0.7727, 0.5243, 0.8219, 0.75, 0.8253, 0.5523, 0.8307, 0.5294, 0.8374, 0.5192, 0.0, 0.0, 0.8132, 0.5304, 0.8159, 0.5533, 0.8118, 0.75, 0.7727, 0.5243, 0.7791, 0.5351, 0.7825, 0.558, 0.7781, 0.75, 0.7895, 0.75, 0.794, 0.5548, 0.7994, 0.5335, 0.8064, 0.522, 0.7727, 0.5243, 0.7791, 0.5351, 0.7825, 0.558, 0.7781, 0.75, 0.7571, 0.75, 0.7612, 0.5599, 0.7649, 0.5389, 0.7727, 0.5243, 0.8219, 0.75, 0.8423, 0.75, 0.8438, 0.5497, 0.8423, 0.5288, 0.8374, 0.5192, 0.8307, 0.5294, 0.8253, 0.5523, 0.8219, 0.75, 0.8423, 0.75, 0.8438, 0.5497, 0.8423, 0.5288, 0.8374, 0.5192, 0.8307, 0.5294, 0.8253, 0.5523, 0.853, 0.5488, 0.853, 0.75, 0.0, 0.0, 0.8635, 0.5202, 0.8559, 0.5279, 0.7571, 0.75, 0.7781, 0.75, 0.7825, 0.558, 0.7791, 0.5351, 0.7727, 0.5243, 0.7649, 0.5389, 0.7612, 0.5599, 0.7571, 0.75, 0.7781, 0.75, 0.7825, 0.558, 0.7791, 0.5351, 0.7727, 0.5243, 0.7649, 0.5389, 0.7612, 0.5599, 0.7895, 0.75, 0.8118, 0.75, 0.8159, 0.5533, 0.8132, 0.5304, 0.8064, 0.522, 0.7994, 0.5335, 0.794, 0.5548, 0.7895, 0.75, 0.8118, 0.75, 0.8159, 0.5533, 0.8132, 0.5304, 0.8064, 0.522, 0.7994, 0.5335, 0.794, 0.5548, 0.7571, 0.75, 0.7781, 0.75, 0.7825, 0.558, 0.7791, 0.5351, 0.7727, 0.5243, 0.7649, 0.5389, 0.7612, 0.5599, 0.8374, 0.5192, 0.8374, 0.5192, 0.8423, 0.5288, 0.8423, 0.5288, 0.8307, 0.5294, 0.8307, 0.5294, 0.8374, 0.5192, 0.8374, 0.5192, 0.8423, 0.5288, 0.8423, 0.5288, 0.8438, 0.5497, 0.8438, 0.5497, 0.8253, 0.5523, 0.8253, 0.5523, 0.8307, 0.5294, 0.8307, 0.5294, 0.8374, 0.5192, 0.8374, 0.5192, 0.8423, 0.5288, 0.8423, 0.5288, 0.8219, 0.75, 0.8219, 0.75, 0.8253, 0.5523, 0.8253, 0.5523, 0.8307, 0.5294, 0.8307, 0.5294, 0.8374, 0.5192, 0.8374, 0.5192, 0.8253, 0.5523, 0.8253, 0.5523, 0.8307, 0.5294, 0.8307, 0.5294, 0.7825, 0.558, 0.7825, 0.558, 0.7781, 0.75, 0.7781, 0.75, 0.8219, 0.75, 0.8219, 0.75, 0.8253, 0.5523, 0.8253, 0.5523, 0.7895, 0.75, 0.7895, 0.75, 0.794, 0.5548, 0.794, 0.5548, 0.7791, 0.5351, 0.7791, 0.5351, 0.7825, 0.558, 0.7825, 0.558, 0.8132, 0.5304, 0.8132, 0.5304, 0.8159, 0.5533, 0.8159, 0.5533, 0.7727, 0.5243, 0.7727, 0.5243, 0.7791, 0.5351, 0.7791, 0.5351, 0.7994, 0.5335, 0.7994, 0.5335, 0.8064, 0.522, 0.8064, 0.522, 0.7649, 0.5389, 0.7649, 0.5389, 0.7727, 0.5243, 0.7727, 0.5243, 0.0, 0.0, 0.0, 0.0, 0.0, 0.0, 0.0, 0.0, 0.7612, 0.5599, 0.7612, 0.5599, 0.7649, 0.5389, 0.7649, 0.5389, 0.7994, 0.5335, 0.7994, 0.5335, 0.8064, 0.522, 0.8064, 0.522, 0.7571, 0.75, 0.7571, 0.75, 0.7612, 0.5599, 0.7612, 0.5599, 0.8159, 0.5533, 0.8159, 0.5533, 0.8118, 0.75, 0.8118, 0.75, 0.0, 0.0, 0.0, 0.0, 0.0, 0.0, 0.0, 0.0, 0.7825, 0.558, 0.7825, 0.558, 0.7781, 0.75, 0.7781, 0.75, 0.0, 0.0, 0.0, 0.0, 0.0, 0.0, 0.0, 0.0, 0.7791, 0.5351, 0.7791, 0.5351, 0.7825, 0.558, 0.7825, 0.558, 0.7895, 0.75, 0.7895, 0.75, 0.794, 0.5548, 0.794, 0.5548, 0.0, 0.0, 0.0, 0.0, 0.0, 0.0, 0.0, 0.0, 0.7727, 0.5243, 0.7727, 0.5243, 0.7791, 0.5351, 0.7791, 0.5351, 0.794, 0.5548, 0.794, 0.5548, 0.7994, 0.5335, 0.7994, 0.5335, 0.7649, 0.5389, 0.7649, 0.5389, 0.7727, 0.5243, 0.7727, 0.5243, 0.7825, 0.558, 0.7825, 0.558, 0.7781, 0.75, 0.7781, 0.75, 0.0, 0.0, 0.0, 0.0, 0.0, 0.0, 0.0, 0.0, 0.7612, 0.5599, 0.7612, 0.5599, 0.7649, 0.5389, 0.7649, 0.5389, 0.7791, 0.5351, 0.7791, 0.5351, 0.7825, 0.558, 0.7825, 0.558, 0.7571, 0.75, 0.7571, 0.75, 0.7612, 0.5599, 0.7612, 0.5599, 0.7727, 0.5243, 0.7727, 0.5243, 0.7791, 0.5351, 0.7791, 0.5351, 0.7649, 0.5389, 0.7649, 0.5389, 0.7727, 0.5243, 0.7727, 0.5243, 0.8438, 0.5497, 0.8423, 0.75, 0.8423, 0.75, 0.375, 0.5, 0.375, 0.75, 0.625, 0.75, 0.125, 0.5, 0.125, 0.75, 0.375, 0.75, 0.375, 0.5, 0.8438, 0.5497, 0.8423, 0.75, 0.8423, 0.75, 0.8219, 0.75, 0.8219, 0.75, 0.8253, 0.5523, 0.8438, 0.5497, 0.8423, 0.75, 0.8423, 0.75, 0.7571, 0.75, 0.7571, 0.75, 0.7612, 0.5599, 0.625, 0.5, 0.625, 0.75, 0.7571, 0.75, 0.7612, 0.5599, 0.7649, 0.5389, 0.7727, 0.5243, 0.0, 0.0, 0.0, 0.0, 0.0, 0.0, 0.0, 0.0, 0.0, 0.0, 0.0, 0.0, 0.0, 0.0, 0.625, 0.25, 0.0, 0.0, 0.0, 0.0, 0.0, 0.0, 0.0, 0.0, 0.0, 0.0, 0.0, 0.0, 0.0, 0.0, 0.0, 0.0, 0.0, 0.0, 0.0, 0.0, 0.0, 0.0, 0.0, 0.0, 0.0, 0.0, 0.0, 0.0, 0.0, 0.0, 0.0, 0.0, 0.7727, 0.5243, 0.7791, 0.5351, 0.7825, 0.558, 0.7781, 0.75, 0.7895, 0.75, 0.794, 0.5548, 0.7994, 0.5335, 0.8064, 0.522, 0.8374, 0.5192, 0.8423, 0.5288, 0.8438, 0.5497, 0.8423, 0.75, 0.7571, 0.75, 0.7612, 0.5599, 0.7649, 0.5389, 0.7727, 0.5243, 0.8219, 0.75, 0.8253, 0.5523, 0.8307, 0.5294, 0.8374, 0.5192, 0.0, 0.0, 0.8132, 0.5304, 0.8159, 0.5533, 0.8118, 0.75, 0.7727, 0.5243, 0.7791, 0.5351, 0.7825, 0.558, 0.7781, 0.75, 0.7895, 0.75, 0.794, 0.5548, 0.7994, 0.5335, 0.8064, 0.522, 0.7727, 0.5243, 0.7791, 0.5351, 0.7825, 0.558, 0.7781, 0.75, 0.7571, 0.75, 0.7612, 0.5599, 0.7649, 0.5389, 0.7727, 0.5243, 0.8219, 0.75, 0.8219, 0.75, 0.8253, 0.5523, 0.7825, 0.558, 0.7781, 0.75, 0.7781, 0.75, 0.8219, 0.75, 0.8219, 0.75, 0.8253, 0.5523, 0.7895, 0.75, 0.7895, 0.75, 0.794, 0.5548, 0.0, 0.0, 0.0, 0.0, 0.0, 0.0, 0.7571, 0.75, 0.7571, 0.75, 0.7612, 0.5599, 0.8159, 0.5533, 0.8118, 0.75, 0.8118, 0.75, 0.7825, 0.558, 0.7781, 0.75, 0.7781, 0.75, 0.0, 0.0, 0.0, 0.0, 0.0, 0.0, 0.7895, 0.75, 0.7895, 0.75, 0.794, 0.5548, 0.7825, 0.558, 0.7781, 0.75, 0.7781, 0.75, 0.7571, 0.75, 0.7571, 0.75, 0.7612, 0.5599, 0.8438, 0.5497, 0.8423, 0.75, 0.8423, 0.75, 0.625, 0.5, 0.625, 0.75, 0.375, 0.75, 0.125, 0.5, 0.375, 0.5, 0.375, 0.75, 0.125, 0.75, 0.8438, 0.5497, 0.8423, 0.75, 0.8423, 0.75, 0.8219, 0.75, 0.8253, 0.5523, 0.8219, 0.75, 0.8438, 0.5497, 0.8423, 0.75, 0.8423, 0.75, 0.7571, 0.75, 0.7612, 0.5599, 0.7571, 0.75, 0.625, 0.5, 0.625, 0.25, 0.0, 0.0, 0.0, 0.0, 0.0, 0.0, 0.0, 0.0, 0.0, 0.0, 0.0, 0.0, 0.0, 0.0, 0.7727, 0.5243, 0.7649, 0.5389, 0.7612, 0.5599, 0.7571, 0.75, 0.625, 0.75, 0.0, 0.0, 0.0, 0.0, 0.0, 0.0, 0.0, 0.0, 0.0, 0.0, 0.0, 0.0, 0.0, 0.0, 0.0, 0.0, 0.0, 0.0, 0.0, 0.0, 0.0, 0.0, 0.0, 0.0, 0.0, 0.0, 0.0, 0.0, 0.0, 0.0, 0.0, 0.0, 0.7727, 0.5243, 0.8064, 0.522, 0.7994, 0.5335, 0.794, 0.5548, 0.7895, 0.75, 0.7781, 0.75, 0.7825, 0.558, 0.7791, 0.5351, 0.8374, 0.5192, 0.7727, 0.5243, 0.7649, 0.5389, 0.7612, 0.5599, 0.7571, 0.75, 0.8423, 0.75, 0.8438, 0.5497, 0.8423, 0.5288, 0.8219, 0.75, 0.8118, 0.75, 0.8159, 0.5533, 0.0, 0.0, 0.8374, 0.5192, 0.8307, 0.5294, 0.8253, 0.5523, 0.7727, 0.5243, 0.8064, 0.522, 0.7994, 0.5335, 0.794, 0.5548, 0.7895, 0.75, 0.7781, 0.75, 0.7825, 0.558, 0.7791, 0.5351, 0.7727, 0.5243, 0.7727, 0.5243, 0.7649, 0.5389, 0.7612, 0.5599, 0.7571, 0.75, 0.7781, 0.75, 0.7825, 0.558, 0.7791, 0.5351, 0.8219, 0.75, 0.8253, 0.5523, 0.8219, 0.75, 0.7825, 0.558, 0.7781, 0.75, 0.7781, 0.75, 0.8219, 0.75, 0.8253, 0.5523, 0.8219, 0.75, 0.7895, 0.75, 0.794, 0.5548, 0.7895, 0.75, 0.0, 0.0, 0.0, 0.0, 0.0, 0.0, 0.7571, 0.75, 0.7612, 0.5599, 0.7571, 0.75, 0.8159, 0.5533, 0.8118, 0.75, 0.8118, 0.75, 0.7825, 0.558, 0.7781, 0.75, 0.7781, 0.75, 0.0, 0.0, 0.0, 0.0, 0.0, 0.0, 0.7895, 0.75, 0.794, 0.5548, 0.7895, 0.75, 0.7825, 0.558, 0.7781, 0.75, 0.7781, 0.75, 0.7571, 0.75, 0.7612, 0.5599, 0.7571, 0.75, 0.7994, 0.5335, 0.794, 0.5548, 0.7895, 0.75, 0.0, 0.0, 0.0, 0.0, 0.0, 0.0, 0.8064, 0.522, 0.0, 0.0, 0.853, 0.75, 0.0, 0.0, 0.0, 0.0, 0.0, 0.0, 0.0, 0.0, 0.0, 0.0, 0.0, 0.0, 0.0, 0.0, 0.8253, 0.5523, 0.8219, 0.75, 0.8423, 0.75, 0.0, 0.0, 0.0, 0.0, 0.0, 0.0, 0.7649, 0.5389, 0.7612, 0.5599, 0.7571, 0.75, 0.7781, 0.75, 0.7825, 0.558, 0.7791, 0.5351, 0.7727, 0.5243, 0.7994, 0.5335, 0.794, 0.5548, 0.7895, 0.75, 0.8118, 0.75, 0.8159, 0.5533, 0.8132, 0.5304, 0.8064, 0.522, 0.8307, 0.5294, 0.8253, 0.5523, 0.8219, 0.75, 0.8423, 0.75, 0.8438, 0.5497, 0.8423, 0.5288, 0.8374, 0.5192, 0.7649, 0.5389, 0.7612, 0.5599, 0.7571, 0.75, 0.7781, 0.75, 0.7825, 0.558, 0.7791, 0.5351, 0.7727, 0.5243, 0.7649, 0.5389, 0.7612, 0.5599, 0.7571, 0.75, 0.7781, 0.75, 0.7825, 0.558, 0.7791, 0.5351, 0.7727, 0.5243, 0.7994, 0.5335, 0.8064, 0.522, 0.0, 0.0, 0.0, 0.0, 0.0, 0.0, 0.7895, 0.75, 0.794, 0.5548, 0.0, 0.0, 0.0, 0.0, 0.0, 0.0, 0.0, 0.0, 0.8423, 0.75, 0.8219, 0.75, 0.8253, 0.5523, 0.7649, 0.5389, 0.7727, 0.5243, 0.7791, 0.5351, 0.7825, 0.558, 0.7781, 0.75, 0.7571, 0.75, 0.7612, 0.5599, 0.794, 0.5548, 0.7994, 0.5335, 0.8064, 0.522, 0.8159, 0.5533, 0.8118, 0.75, 0.7895, 0.75, 0.8307, 0.5294, 0.8374, 0.5192, 0.8423, 0.5288, 0.8438, 0.5497, 0.8423, 0.75, 0.8219, 0.75, 0.8253, 0.5523, 0.7649, 0.5389, 0.7727, 0.5243, 0.7791, 0.5351, 0.7825, 0.558, 0.7781, 0.75, 0.7571, 0.75, 0.7612, 0.5599, 0.7649, 0.5389, 0.7727, 0.5243, 0.7791, 0.5351, 0.7825, 0.558, 0.7781, 0.75, 0.7571, 0.75, 0.7612, 0.5599])
me_cube_001.materials.append(mat_material_001)
me_cube_001.use_remesh_fix_poles = True
me_cube_001.use_remesh_preserve_attributes = False
me_cube_001.use_mirror_vertex_groups = False
me_cube_001.update()

# ---- objects
ob_cube = bpy.data.objects.new('Cube', me_cube)
ob_cube_001 = bpy.data.objects.new('Cube.001', me_cube_001)

# ---- transforms, parenting, visibility, modifiers, constraints
ob_cube.location = (0.0, 0.0, 1.0)
ob_cube.scale = (2.925, 1.0, 1.0)
ob_cube.lock_rotations_4d = False
ob_cube.empty_display_type = 'ARROWS'
ob_cube.lineart.crease_threshold = 0.0
ob_cube_001.location = (0.0, 0.0, 2.136)
ob_cube_001.scale = (3.166, 1.036, 0.1156)
ob_cube_001.lineart.crease_threshold = 0.0

# ---- collection membership
col_collection.objects.link(ob_cube)
col_collection.objects.link(ob_cube_001)

# ---- scene / render settings (as saved in the file)
scene.frame_start = 1; scene.frame_end = 250; scene.frame_set(18)
scene.render.engine = 'BLENDER_EEVEE_NEXT'
scene.cycles.use_denoising = False
scene.cycles.samples = 128
scene.cycles.sampling_pattern = 'TABULATED_SOBOL'
scene.cycles.use_adaptive_sampling = False
scene.cycles.use_light_tree = False
scene.view_settings.view_transform = 'Filmic'
bpy.context.view_layer.update()

# ---- added for rendering (the .blend has no active camera and no usable light): camera, sun
cam_auto = bpy.data.cameras.new('AutoCamera')
cam_auto.lens = 50.0
cam_auto.sensor_width = 36.0
cam_auto.clip_end = 1000.0
ob_auto_camera = bpy.data.objects.new('AutoCamera', cam_auto)
scene.collection.objects.link(ob_auto_camera)
ob_auto_camera.location = (6.50688, -7.80825, 6.33115)
ob_auto_camera.rotation_euler = (1.09748, -7.21219e-08, 0.694738)
scene.camera = ob_auto_camera
light_auto_sun = bpy.data.lights.new('AutoSun', 'SUN')
light_auto_sun.energy = 3.0
light_auto_sun.angle = 0.0523599
ob_auto_sun = bpy.data.objects.new('AutoSun', light_auto_sun)
scene.collection.objects.link(ob_auto_sun)
ob_auto_sun.rotation_euler = (0.872665, 0.174533, 0.523599)
bpy.context.view_layer.update()
